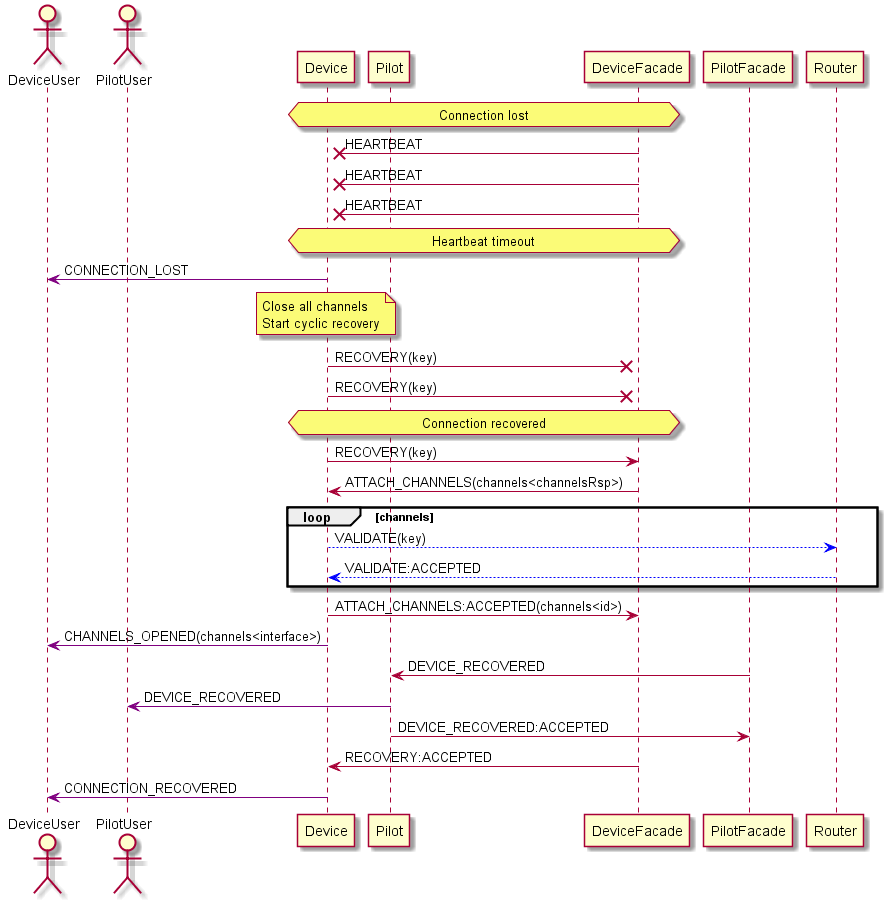

The diagram above was rendered by PlantUML. Its source (embedded in the PNG):
@startuml

actor DeviceUser
actor PilotUser
participant Device
participant Pilot
participant DeviceFacade
participant PilotFacade
participant Router

hnote over Device, DeviceFacade: Connection lost

DeviceFacade ->x Device: HEARTBEAT
DeviceFacade ->x Device: HEARTBEAT
DeviceFacade ->x Device: HEARTBEAT

hnote over Device, DeviceFacade: Heartbeat timeout

Device -[#purple]> DeviceUser: CONNECTION_LOST

note over Device: Close all channels\nStart cyclic recovery



Device ->x DeviceFacade: RECOVERY(key)
Device ->x DeviceFacade: RECOVERY(key)

hnote over Device, DeviceFacade: Connection recovered

Device -> DeviceFacade: RECOVERY(key)



DeviceFacade -> Device: ATTACH_CHANNELS(channels<channelsRsp>)

loop channels
Device --[#blue]> Router: VALIDATE(key)
Router --[#blue]> Device: VALIDATE:ACCEPTED
end

Device -> DeviceFacade: ATTACH_CHANNELS:ACCEPTED(channels<id>)

Device -[#purple]> DeviceUser: CHANNELS_OPENED(channels<interface>)



PilotFacade -> Pilot: DEVICE_RECOVERED

Pilot -[#purple]> PilotUser: DEVICE_RECOVERED

Pilot -> PilotFacade: DEVICE_RECOVERED:ACCEPTED



DeviceFacade -> Device: RECOVERY:ACCEPTED

Device -[#purple]> DeviceUser: CONNECTION_RECOVERED

@enduml